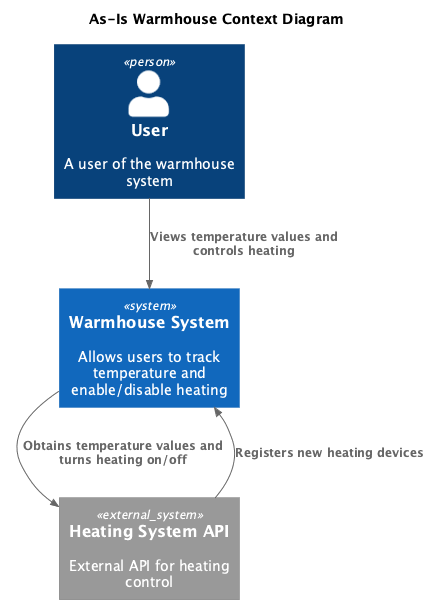

The diagram above was rendered by PlantUML. Its source (embedded in the PNG):
@startuml
!include ../templates/C4_Context.puml

title As-Is Warmhouse Context Diagram

top to bottom direction

!includeurl https://raw.githubusercontent.com/RicardoNiepel/C4-PlantUML/master/C4_Component.puml

Person(user, "User", "A user of the warmhouse system")
System(warmhouseSystem, "Warmhouse System", "Allows users to track temperature and enable/disable heating")

System_Ext(heating, "Heating System API", "External API for heating control")

Rel(user, warmhouseSystem, "Views temperature values and controls heating")
Rel(heating, warmhouseSystem, "Registers new heating devices")
Rel(warmhouseSystem, heating, "Obtains temperature values and turns heating on/off")

@enduml